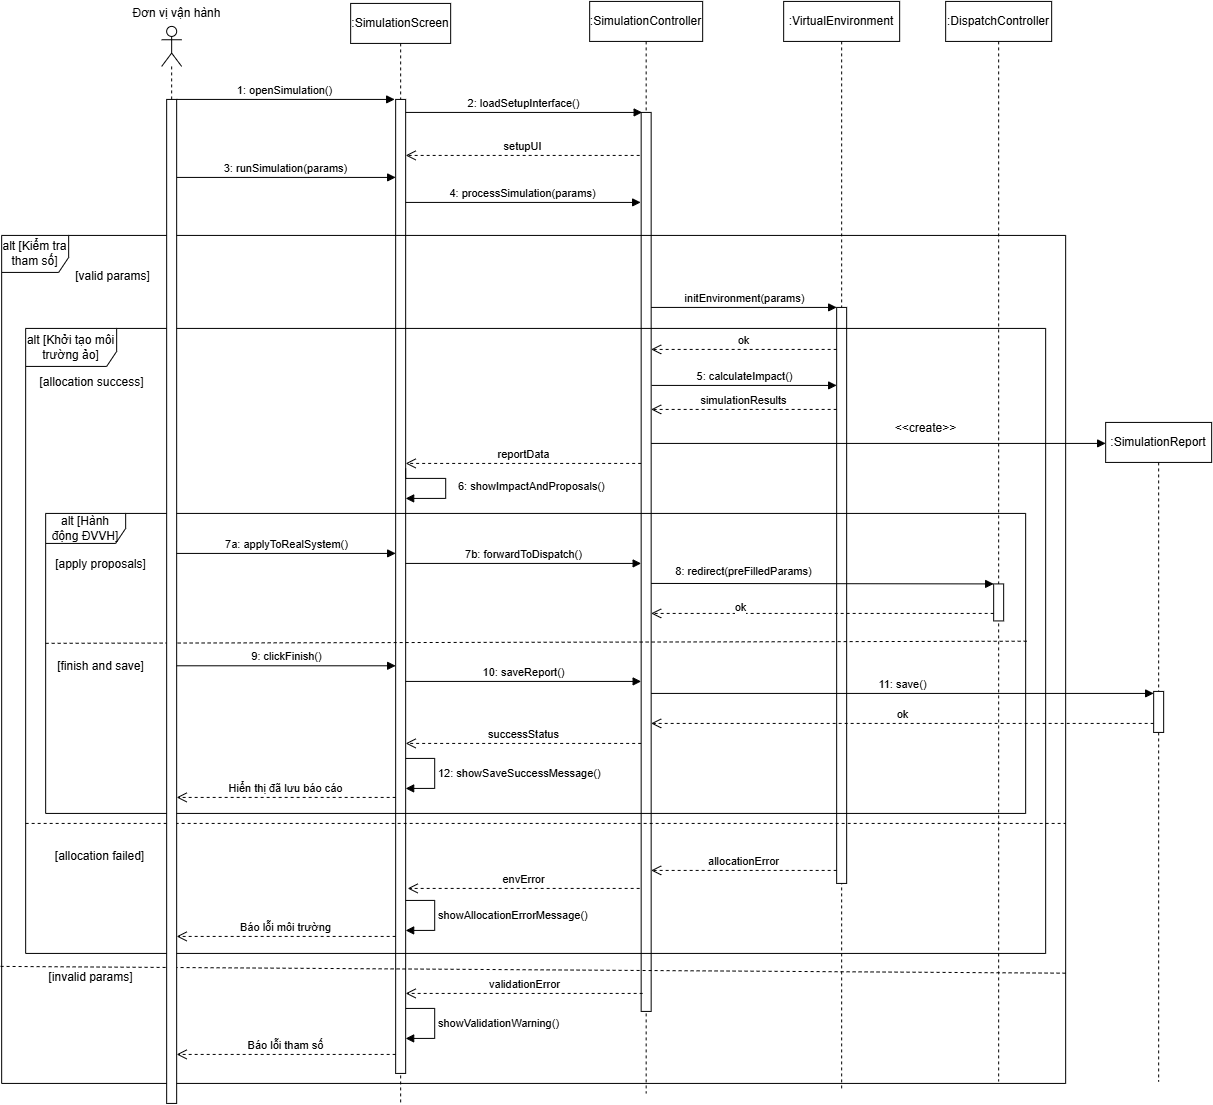

The diagram above was exported from draw.io. Its source (the exported page's mxGraphModel, read from the mxfile embedded in the PNG):
<mxGraphModel dx="7270" dy="7867" grid="1" gridSize="10" guides="1" tooltips="1" connect="1" arrows="1" fold="1" page="1" pageScale="1" pageWidth="850" pageHeight="1100" math="0" shadow="0">
  <root>
    <mxCell id="0" />
    <mxCell id="1" parent="0" />
    <mxCell id="tS-x0g8hqYmJ6rqCfZfy-1" parent="1" style="shape=umlLifeline;perimeter=lifelinePerimeter;whiteSpace=wrap;html=1;container=1;dropTarget=0;collapsible=0;recursiveResize=0;outlineConnect=0;portConstraint=eastwest;newEdgeStyle={&quot;curved&quot;:0,&quot;rounded&quot;:0};" value=":SimulationScreen" vertex="1">
      <mxGeometry height="1100" width="100" x="-4542.840026855469" y="-5938.079986572266" as="geometry" />
    </mxCell>
    <mxCell id="tS-x0g8hqYmJ6rqCfZfy-2" parent="tS-x0g8hqYmJ6rqCfZfy-1" style="html=1;points=[[0,0,0,0,5],[0,1,0,0,-5],[1,0,0,0,5],[1,1,0,0,-5]];perimeter=orthogonalPerimeter;outlineConnect=0;targetShapes=umlLifeline;portConstraint=eastwest;newEdgeStyle={&quot;curved&quot;:0,&quot;rounded&quot;:0};" value="" vertex="1">
      <mxGeometry height="974" width="10" x="45" y="96" as="geometry" />
    </mxCell>
    <mxCell id="tS-x0g8hqYmJ6rqCfZfy-3" parent="1" style="shape=umlLifeline;perimeter=lifelinePerimeter;whiteSpace=wrap;html=1;container=1;dropTarget=0;collapsible=0;recursiveResize=0;outlineConnect=0;portConstraint=eastwest;newEdgeStyle={&quot;curved&quot;:0,&quot;rounded&quot;:0};" value=":SimulationController" vertex="1">
      <mxGeometry height="1092" width="113" x="-4303.840026855469" y="-5940.079986572266" as="geometry" />
    </mxCell>
    <mxCell id="tS-x0g8hqYmJ6rqCfZfy-4" parent="tS-x0g8hqYmJ6rqCfZfy-3" style="html=1;points=[[0,0,0,0,5],[0,1,0,0,-5],[1,0,0,0,5],[1,1,0,0,-5]];perimeter=orthogonalPerimeter;outlineConnect=0;targetShapes=umlLifeline;portConstraint=eastwest;newEdgeStyle={&quot;curved&quot;:0,&quot;rounded&quot;:0};" value="" vertex="1">
      <mxGeometry height="899" width="10" x="51.5" y="111" as="geometry" />
    </mxCell>
    <mxCell id="tS-x0g8hqYmJ6rqCfZfy-5" parent="1" style="shape=umlLifeline;perimeter=lifelinePerimeter;whiteSpace=wrap;html=1;container=1;dropTarget=0;collapsible=0;recursiveResize=0;outlineConnect=0;portConstraint=eastwest;newEdgeStyle={&quot;curved&quot;:0,&quot;rounded&quot;:0};" value=":VirtualEnvironment" vertex="1">
      <mxGeometry height="1090" width="116" x="-4109.840026855469" y="-5940.079986572266" as="geometry" />
    </mxCell>
    <mxCell id="tS-x0g8hqYmJ6rqCfZfy-6" parent="tS-x0g8hqYmJ6rqCfZfy-5" style="html=1;points=[[0,0,0,0,5],[0,1,0,0,-5],[1,0,0,0,5],[1,1,0,0,-5]];perimeter=orthogonalPerimeter;outlineConnect=0;targetShapes=umlLifeline;portConstraint=eastwest;newEdgeStyle={&quot;curved&quot;:0,&quot;rounded&quot;:0};" value="" vertex="1">
      <mxGeometry height="576" width="10" x="53" y="306" as="geometry" />
    </mxCell>
    <mxCell id="tS-x0g8hqYmJ6rqCfZfy-7" edge="1" parent="tS-x0g8hqYmJ6rqCfZfy-5" style="html=1;verticalAlign=bottom;endArrow=open;dashed=1;endSize=8;curved=0;rounded=0;" target="tS-x0g8hqYmJ6rqCfZfy-4" value="allocationError">
      <mxGeometry relative="1" x="0.0003" as="geometry">
        <mxPoint as="offset" />
        <mxPoint x="53" y="869" as="sourcePoint" />
        <mxPoint x="-128" y="869" as="targetPoint" />
      </mxGeometry>
    </mxCell>
    <mxCell id="tS-x0g8hqYmJ6rqCfZfy-8" parent="1" style="shape=umlLifeline;perimeter=lifelinePerimeter;whiteSpace=wrap;html=1;container=1;dropTarget=0;collapsible=0;recursiveResize=0;outlineConnect=0;portConstraint=eastwest;newEdgeStyle={&quot;curved&quot;:0,&quot;rounded&quot;:0};" value=":DispatchController" vertex="1">
      <mxGeometry height="1080" width="106" x="-3947.8400268554688" y="-5940.079986572266" as="geometry" />
    </mxCell>
    <mxCell id="tS-x0g8hqYmJ6rqCfZfy-9" parent="tS-x0g8hqYmJ6rqCfZfy-8" style="html=1;points=[[0,0,0,0,5],[0,1,0,0,-5],[1,0,0,0,5],[1,1,0,0,-5]];perimeter=orthogonalPerimeter;outlineConnect=0;targetShapes=umlLifeline;portConstraint=eastwest;newEdgeStyle={&quot;curved&quot;:0,&quot;rounded&quot;:0};" value="" vertex="1">
      <mxGeometry height="37" width="10" x="48" y="582.5" as="geometry" />
    </mxCell>
    <mxCell id="tS-x0g8hqYmJ6rqCfZfy-10" parent="1" style="shape=umlFrame;whiteSpace=wrap;html=1;pointerEvents=0;width=67;height=37;" value="alt [Kiểm tra tham số]" vertex="1">
      <mxGeometry height="848" width="1064" x="-4891.840026855469" y="-5706.079986572266" as="geometry" />
    </mxCell>
    <mxCell id="tS-x0g8hqYmJ6rqCfZfy-11" edge="1" parent="1" style="html=1;verticalAlign=bottom;endArrow=block;curved=0;rounded=0;exitX=0.95;exitY=0.488;exitDx=0;exitDy=0;exitPerimeter=0;" value="2: loadSetupInterface()">
      <mxGeometry relative="1" width="80" x="-0.0006" as="geometry">
        <mxPoint as="offset" />
        <mxPoint x="-4487.840026855469" y="-5829.077986572265" as="sourcePoint" />
        <mxPoint x="-4251.340026855469" y="-5829.069986572265" as="targetPoint" />
      </mxGeometry>
    </mxCell>
    <mxCell id="tS-x0g8hqYmJ6rqCfZfy-12" edge="1" parent="1" style="html=1;verticalAlign=bottom;endArrow=open;dashed=1;endSize=8;curved=0;rounded=0;" value="setupUI">
      <mxGeometry relative="1" x="0.0018" as="geometry">
        <mxPoint as="offset" />
        <mxPoint x="-4253.840026855469" y="-5786.079986572266" as="sourcePoint" />
        <mxPoint x="-4487.840026855469" y="-5786.079986572266" as="targetPoint" />
      </mxGeometry>
    </mxCell>
    <mxCell id="tS-x0g8hqYmJ6rqCfZfy-13" edge="1" parent="1" style="html=1;verticalAlign=bottom;endArrow=block;curved=0;rounded=0;" value="3: runSimulation(params)">
      <mxGeometry relative="1" width="80" x="-0.0061" as="geometry">
        <mxPoint as="offset" />
        <mxPoint x="-4716.840026855469" y="-5764.079986572266" as="sourcePoint" />
        <mxPoint x="-4497.840026855469" y="-5764.079986572266" as="targetPoint" />
      </mxGeometry>
    </mxCell>
    <mxCell id="tS-x0g8hqYmJ6rqCfZfy-14" edge="1" parent="1" source="tS-x0g8hqYmJ6rqCfZfy-2" style="html=1;verticalAlign=bottom;endArrow=block;curved=0;rounded=0;" value="4: processSimulation(params)">
      <mxGeometry relative="1" width="80" x="-0.0006" as="geometry">
        <mxPoint as="offset" />
        <mxPoint x="-4484.840026855469" y="-5739.077986572265" as="sourcePoint" />
        <mxPoint x="-4252.840026855469" y="-5739.079986572266" as="targetPoint" />
      </mxGeometry>
    </mxCell>
    <mxCell id="tS-x0g8hqYmJ6rqCfZfy-15" connectable="0" parent="1" style="group" value="" vertex="1">
      <mxGeometry height="60" width="40" x="-4487.840026855469" y="-5478.079986572266" as="geometry" />
    </mxCell>
    <mxCell id="tS-x0g8hqYmJ6rqCfZfy-16" edge="1" parent="tS-x0g8hqYmJ6rqCfZfy-15" style="html=1;align=left;spacingLeft=2;endArrow=block;rounded=0;edgeStyle=orthogonalEdgeStyle;curved=0;rounded=0;" value="6: showImpactAndProposals()">
      <mxGeometry relative="1" x="0.0546" y="9" as="geometry">
        <mxPoint as="offset" />
        <Array as="points">
          <mxPoint y="15" />
          <mxPoint x="40" y="15" />
          <mxPoint x="40" y="35" />
        </Array>
        <mxPoint y="5" as="sourcePoint" />
        <mxPoint y="35" as="targetPoint" />
      </mxGeometry>
    </mxCell>
    <mxCell id="tS-x0g8hqYmJ6rqCfZfy-17" parent="1" style="shape=umlFrame;whiteSpace=wrap;html=1;pointerEvents=0;width=91;height=38;" value="alt [Khởi tạo môi trường ảo]" vertex="1">
      <mxGeometry height="625" width="1020" x="-4867.840026855469" y="-5613.079986572266" as="geometry" />
    </mxCell>
    <mxCell id="tS-x0g8hqYmJ6rqCfZfy-18" parent="1" style="text;html=1;align=center;verticalAlign=middle;resizable=0;points=[];autosize=1;strokeColor=none;fillColor=none;" value="[allocation success]" vertex="1">
      <mxGeometry height="26" width="122" x="-4862.840026855469" y="-5572.079986572266" as="geometry" />
    </mxCell>
    <mxCell id="tS-x0g8hqYmJ6rqCfZfy-19" edge="1" parent="1" style="html=1;verticalAlign=bottom;endArrow=block;curved=0;rounded=0;" value="initEnvironment(params)">
      <mxGeometry relative="1" width="80" x="0.0003" as="geometry">
        <mxPoint as="offset" />
        <mxPoint x="-4242.340026855469" y="-5634.079986572266" as="sourcePoint" />
        <mxPoint x="-4056.8400268554688" y="-5634.079986572266" as="targetPoint" />
      </mxGeometry>
    </mxCell>
    <mxCell id="tS-x0g8hqYmJ6rqCfZfy-20" edge="1" parent="1" source="tS-x0g8hqYmJ6rqCfZfy-6" style="html=1;verticalAlign=bottom;endArrow=open;dashed=1;endSize=8;curved=0;rounded=0;" value="ok">
      <mxGeometry relative="1" x="0.0003" as="geometry">
        <mxPoint as="offset" />
        <mxPoint x="-4067.8400268554688" y="-5592.079986572266" as="sourcePoint" />
        <mxPoint x="-4242.340026855469" y="-5592.079986572266" as="targetPoint" />
      </mxGeometry>
    </mxCell>
    <mxCell id="tS-x0g8hqYmJ6rqCfZfy-21" edge="1" parent="1" style="html=1;verticalAlign=bottom;endArrow=block;curved=0;rounded=0;" value="5: calculateImpact()">
      <mxGeometry relative="1" width="80" x="0.005" as="geometry">
        <mxPoint as="offset" />
        <mxPoint x="-4241.840026855469" y="-5556.079986572266" as="sourcePoint" />
        <mxPoint x="-4056.8400268554688" y="-5556.079986572266" as="targetPoint" />
      </mxGeometry>
    </mxCell>
    <mxCell id="tS-x0g8hqYmJ6rqCfZfy-22" edge="1" parent="1" style="html=1;verticalAlign=bottom;endArrow=open;dashed=1;endSize=8;curved=0;rounded=0;" value="simulationResults">
      <mxGeometry relative="1" x="0.0003" as="geometry">
        <mxPoint as="offset" />
        <mxPoint x="-4056.8400268554688" y="-5532.079986572266" as="sourcePoint" />
        <mxPoint x="-4242.340026855469" y="-5532.079986572266" as="targetPoint" />
      </mxGeometry>
    </mxCell>
    <mxCell id="tS-x0g8hqYmJ6rqCfZfy-23" edge="1" parent="1" style="endArrow=none;dashed=1;html=1;rounded=0;exitX=-0.001;exitY=0.826;exitDx=0;exitDy=0;exitPerimeter=0;" value="">
      <mxGeometry height="50" relative="1" width="50" as="geometry">
        <mxPoint x="-4867.840026855469" y="-5118.079986572266" as="sourcePoint" />
        <mxPoint x="-3827.8400268554688" y="-5118.079986572266" as="targetPoint" />
      </mxGeometry>
    </mxCell>
    <mxCell id="tS-x0g8hqYmJ6rqCfZfy-24" edge="1" parent="1" style="html=1;verticalAlign=bottom;endArrow=open;dashed=1;endSize=8;curved=0;rounded=0;exitX=0;exitY=0.715;exitDx=0;exitDy=0;exitPerimeter=0;" value="envError">
      <mxGeometry relative="1" as="geometry">
        <mxPoint as="offset" />
        <mxPoint x="-4253.840026855469" y="-5053.079986572266" as="sourcePoint" />
        <mxPoint x="-4485.840026855469" y="-5053.079986572266" as="targetPoint" />
      </mxGeometry>
    </mxCell>
    <mxCell id="tS-x0g8hqYmJ6rqCfZfy-25" edge="1" parent="1" style="html=1;verticalAlign=bottom;endArrow=open;dashed=1;endSize=8;curved=0;rounded=0;" value="reportData">
      <mxGeometry relative="1" as="geometry">
        <mxPoint x="-4252.340026855469" y="-5478.079986572266" as="sourcePoint" />
        <mxPoint x="-4487.840026855469" y="-5478.079986572266" as="targetPoint" />
      </mxGeometry>
    </mxCell>
    <mxCell id="tS-x0g8hqYmJ6rqCfZfy-26" parent="1" style="shape=umlFrame;whiteSpace=wrap;html=1;pointerEvents=0;width=80;height=30;" value="alt [Hành động ĐVVH]" vertex="1">
      <mxGeometry height="300" width="980" x="-4847.840026855469" y="-5428.079986572266" as="geometry" />
    </mxCell>
    <mxCell id="tS-x0g8hqYmJ6rqCfZfy-27" edge="1" parent="1" source="tS-x0g8hqYmJ6rqCfZfy-26" style="endArrow=none;dashed=1;html=1;rounded=0;exitX=0;exitY=0.433;exitDx=0;exitDy=0;exitPerimeter=0;entryX=1.001;entryY=0.426;entryDx=0;entryDy=0;entryPerimeter=0;" target="tS-x0g8hqYmJ6rqCfZfy-26" value="">
      <mxGeometry height="50" relative="1" width="50" as="geometry">
        <mxPoint x="-4841.600026855469" y="-5311.079986572266" as="sourcePoint" />
        <mxPoint x="-3807.8400268554688" y="-5310.849986572266" as="targetPoint" />
      </mxGeometry>
    </mxCell>
    <mxCell id="tS-x0g8hqYmJ6rqCfZfy-28" edge="1" parent="1" style="html=1;verticalAlign=bottom;endArrow=block;curved=0;rounded=0;" value="7b: forwardToDispatch()">
      <mxGeometry relative="1" width="80" as="geometry">
        <mxPoint x="-4487.840026855469" y="-5378.079986572266" as="sourcePoint" />
        <mxPoint x="-4252.340026855469" y="-5378.079986572266" as="targetPoint" />
      </mxGeometry>
    </mxCell>
    <mxCell id="tS-x0g8hqYmJ6rqCfZfy-29" edge="1" parent="1" style="html=1;verticalAlign=bottom;endArrow=block;curved=0;rounded=0;" target="tS-x0g8hqYmJ6rqCfZfy-9" value="8: redirect(preFilledParams)">
      <mxGeometry relative="1" width="80" x="-0.4628" y="3" as="geometry">
        <mxPoint as="offset" />
        <mxPoint x="-4242.340026855469" y="-5358.079986572266" as="sourcePoint" />
        <mxPoint x="-4110.840026855469" y="-5358.079986572266" as="targetPoint" />
      </mxGeometry>
    </mxCell>
    <mxCell id="tS-x0g8hqYmJ6rqCfZfy-30" edge="1" parent="1" source="tS-x0g8hqYmJ6rqCfZfy-9" style="html=1;verticalAlign=bottom;endArrow=open;dashed=1;endSize=8;curved=0;rounded=0;" value="ok">
      <mxGeometry relative="1" x="0.4745" y="4" as="geometry">
        <mxPoint y="-1" as="offset" />
        <mxPoint x="-3839.8400268554688" y="-5328.079986572266" as="sourcePoint" />
        <mxPoint x="-4242.340026855469" y="-5328.079986572266" as="targetPoint" />
      </mxGeometry>
    </mxCell>
    <mxCell id="tS-x0g8hqYmJ6rqCfZfy-31" edge="1" parent="1" style="html=1;verticalAlign=bottom;endArrow=block;curved=0;rounded=0;" target="tS-x0g8hqYmJ6rqCfZfy-36" value="11: save()">
      <mxGeometry relative="1" width="80" as="geometry">
        <mxPoint x="-4242.340026855469" y="-5248.079986572266" as="sourcePoint" />
        <mxPoint x="-3667.8400268554688" y="-5248.079986572266" as="targetPoint" />
      </mxGeometry>
    </mxCell>
    <mxCell id="tS-x0g8hqYmJ6rqCfZfy-32" edge="1" parent="1" source="tS-x0g8hqYmJ6rqCfZfy-36" style="html=1;verticalAlign=bottom;endArrow=open;dashed=1;endSize=8;curved=0;rounded=0;" value="ok">
      <mxGeometry relative="1" as="geometry">
        <mxPoint x="-3619.8400268554688" y="-5218.079986572266" as="sourcePoint" />
        <mxPoint x="-4242.340026855469" y="-5218.079986572266" as="targetPoint" />
      </mxGeometry>
    </mxCell>
    <mxCell id="tS-x0g8hqYmJ6rqCfZfy-33" edge="1" parent="1" source="tS-x0g8hqYmJ6rqCfZfy-4" style="html=1;verticalAlign=bottom;endArrow=open;dashed=1;endSize=8;curved=0;rounded=0;" value="successStatus">
      <mxGeometry relative="1" as="geometry">
        <mxPoint x="-4267.840026855469" y="-5198.079986572266" as="sourcePoint" />
        <mxPoint x="-4487.840026855469" y="-5198.079986572266" as="targetPoint" />
      </mxGeometry>
    </mxCell>
    <mxCell id="tS-x0g8hqYmJ6rqCfZfy-34" edge="1" parent="1" style="html=1;verticalAlign=bottom;endArrow=block;curved=0;rounded=0;" value="">
      <mxGeometry relative="1" width="80" x="0.2078" as="geometry">
        <mxPoint x="1" as="offset" />
        <mxPoint x="-4242.340026855469" y="-5498.079986572266" as="sourcePoint" />
        <mxPoint x="-3787.8400268554688" y="-5498.079986572266" as="targetPoint" />
      </mxGeometry>
    </mxCell>
    <mxCell id="tS-x0g8hqYmJ6rqCfZfy-35" parent="1" style="shape=umlLifeline;perimeter=lifelinePerimeter;whiteSpace=wrap;html=1;container=1;dropTarget=0;collapsible=0;recursiveResize=0;outlineConnect=0;portConstraint=eastwest;newEdgeStyle={&quot;curved&quot;:0,&quot;rounded&quot;:0};" value=":SimulationReport" vertex="1">
      <mxGeometry height="659" width="106" x="-3787.8400268554688" y="-5519.079986572266" as="geometry" />
    </mxCell>
    <mxCell id="tS-x0g8hqYmJ6rqCfZfy-36" parent="tS-x0g8hqYmJ6rqCfZfy-35" style="html=1;points=[[0,0,0,0,5],[0,1,0,0,-5],[1,0,0,0,5],[1,1,0,0,-5]];perimeter=orthogonalPerimeter;outlineConnect=0;targetShapes=umlLifeline;portConstraint=eastwest;newEdgeStyle={&quot;curved&quot;:0,&quot;rounded&quot;:0};" value="" vertex="1">
      <mxGeometry height="41" width="10" x="48" y="269" as="geometry" />
    </mxCell>
    <mxCell id="tS-x0g8hqYmJ6rqCfZfy-37" edge="1" parent="1" source="tS-x0g8hqYmJ6rqCfZfy-10" style="endArrow=none;dashed=1;html=1;rounded=0;exitX=-0.001;exitY=0.862;exitDx=0;exitDy=0;exitPerimeter=0;entryX=1;entryY=0.87;entryDx=0;entryDy=0;entryPerimeter=0;" target="tS-x0g8hqYmJ6rqCfZfy-10" value="">
      <mxGeometry height="50" relative="1" width="50" as="geometry">
        <mxPoint x="-4890.060026855469" y="-5018.077986572266" as="sourcePoint" />
        <mxPoint x="-3709.6120268554682" y="-5017.339986572266" as="targetPoint" />
      </mxGeometry>
    </mxCell>
    <mxCell id="tS-x0g8hqYmJ6rqCfZfy-38" parent="1" style="shape=umlLifeline;perimeter=lifelinePerimeter;whiteSpace=wrap;html=1;container=1;dropTarget=0;collapsible=0;recursiveResize=0;outlineConnect=0;portConstraint=eastwest;newEdgeStyle={&quot;curved&quot;:0,&quot;rounded&quot;:0};participant=umlActor;" value="" vertex="1">
      <mxGeometry height="1077" width="20" x="-4731.840026855469" y="-5915.079986572266" as="geometry" />
    </mxCell>
    <mxCell id="tS-x0g8hqYmJ6rqCfZfy-39" parent="1" style="text;html=1;align=center;verticalAlign=middle;resizable=0;points=[];autosize=1;strokeColor=none;fillColor=none;" value="Đơn vị vận hành" vertex="1">
      <mxGeometry height="26" width="106" x="-4769.840026855469" y="-5941.079986572266" as="geometry" />
    </mxCell>
    <mxCell id="tS-x0g8hqYmJ6rqCfZfy-40" parent="1" style="html=1;points=[[0,0,0,0,5],[0,1,0,0,-5],[1,0,0,0,5],[1,1,0,0,-5]];perimeter=orthogonalPerimeter;outlineConnect=0;targetShapes=umlLifeline;portConstraint=eastwest;newEdgeStyle={&quot;curved&quot;:0,&quot;rounded&quot;:0};" value="" vertex="1">
      <mxGeometry height="1004" width="10" x="-4726.840026855469" y="-5842.079986572266" as="geometry" />
    </mxCell>
    <mxCell id="tS-x0g8hqYmJ6rqCfZfy-41" parent="1" style="text;html=1;align=center;verticalAlign=middle;resizable=0;points=[];autosize=1;strokeColor=none;fillColor=none;" value="[valid params]" vertex="1">
      <mxGeometry height="26" width="93" x="-4827.840026855469" y="-5678.079986572266" as="geometry" />
    </mxCell>
    <mxCell id="tS-x0g8hqYmJ6rqCfZfy-42" parent="1" style="text;html=1;align=center;verticalAlign=middle;resizable=0;points=[];autosize=1;strokeColor=none;fillColor=none;" value="[apply proposals]" vertex="1">
      <mxGeometry height="30" width="110" x="-4847.840026855469" y="-5391.579986572266" as="geometry" />
    </mxCell>
    <mxCell id="tS-x0g8hqYmJ6rqCfZfy-43" edge="1" parent="1" style="html=1;verticalAlign=bottom;endArrow=block;curved=0;rounded=0;entryX=0;entryY=0.47;entryDx=0;entryDy=0;entryPerimeter=0;" value="7a: applyToRealSystem()">
      <mxGeometry relative="1" width="80" as="geometry">
        <mxPoint x="-4716.840026855469" y="-5388.079986572266" as="sourcePoint" />
        <mxPoint x="-4497.840026855469" y="-5388.079986572266" as="targetPoint" />
      </mxGeometry>
    </mxCell>
    <mxCell id="tS-x0g8hqYmJ6rqCfZfy-44" parent="1" style="text;html=1;align=center;verticalAlign=middle;resizable=0;points=[];autosize=1;strokeColor=none;fillColor=none;" value="[finish and save]" vertex="1">
      <mxGeometry height="30" width="110" x="-4847.840026855469" y="-5290.079986572266" as="geometry" />
    </mxCell>
    <mxCell id="tS-x0g8hqYmJ6rqCfZfy-45" edge="1" parent="1" style="html=1;verticalAlign=bottom;endArrow=block;curved=0;rounded=0;" value="9: clickFinish()">
      <mxGeometry relative="1" width="80" as="geometry">
        <mxPoint x="-4716.840026855469" y="-5275.709986572266" as="sourcePoint" />
        <mxPoint x="-4497.840026855469" y="-5275.709986572266" as="targetPoint" />
      </mxGeometry>
    </mxCell>
    <mxCell id="tS-x0g8hqYmJ6rqCfZfy-46" edge="1" parent="1" style="html=1;verticalAlign=bottom;endArrow=block;curved=0;rounded=0;" value="10: saveReport()">
      <mxGeometry relative="1" width="80" as="geometry">
        <mxPoint x="-4487.840026855469" y="-5260.079986572266" as="sourcePoint" />
        <mxPoint x="-4252.340026855469" y="-5260.079986572266" as="targetPoint" />
      </mxGeometry>
    </mxCell>
    <mxCell id="tS-x0g8hqYmJ6rqCfZfy-47" parent="1" style="text;html=1;align=center;verticalAlign=middle;resizable=0;points=[];autosize=1;strokeColor=none;fillColor=none;" value="[allocation failed]" vertex="1">
      <mxGeometry height="26" width="107" x="-4847.840026855469" y="-5098.079986572266" as="geometry" />
    </mxCell>
    <mxCell id="tS-x0g8hqYmJ6rqCfZfy-48" edge="1" parent="1" style="html=1;verticalAlign=bottom;endArrow=block;curved=0;rounded=0;" value="1: openSimulation()">
      <mxGeometry relative="1" width="80" x="-0.0061" as="geometry">
        <mxPoint as="offset" />
        <mxPoint x="-4716.840026855469" y="-5842.079986572266" as="sourcePoint" />
        <mxPoint x="-4498.840026855469" y="-5842.079986572266" as="targetPoint" />
      </mxGeometry>
    </mxCell>
    <mxCell id="tS-x0g8hqYmJ6rqCfZfy-49" edge="1" parent="1" style="html=1;verticalAlign=bottom;endArrow=open;dashed=1;endSize=8;curved=0;rounded=0;exitX=0;exitY=0.715;exitDx=0;exitDy=0;exitPerimeter=0;" value="validationError">
      <mxGeometry relative="1" x="-0.0022" as="geometry">
        <mxPoint as="offset" />
        <mxPoint x="-4250.840026855469" y="-4948.079986572266" as="sourcePoint" />
        <mxPoint x="-4487.840026855469" y="-4948.079986572266" as="targetPoint" />
      </mxGeometry>
    </mxCell>
    <mxCell id="tS-x0g8hqYmJ6rqCfZfy-50" edge="1" parent="1" style="html=1;align=left;spacingLeft=2;endArrow=block;rounded=0;edgeStyle=orthogonalEdgeStyle;curved=0;rounded=0;" value="12: showSaveSuccessMessage()">
      <mxGeometry relative="1" x="-0.0005" as="geometry">
        <mxPoint as="offset" />
        <Array as="points">
          <mxPoint x="-4458.840026855469" y="-5183.059986572265" />
          <mxPoint x="-4458.840026855469" y="-5153.059986572265" />
        </Array>
        <mxPoint x="-4487.840026855469" y="-5183.059986572265" as="sourcePoint" />
        <mxPoint x="-4487.840026855469" y="-5153.059986572265" as="targetPoint" />
      </mxGeometry>
    </mxCell>
    <mxCell id="tS-x0g8hqYmJ6rqCfZfy-51" edge="1" parent="1" style="html=1;align=left;spacingLeft=2;endArrow=block;rounded=0;edgeStyle=orthogonalEdgeStyle;curved=0;rounded=0;" value="showAllocationErrorMessage()">
      <mxGeometry relative="1" x="-0.0025" as="geometry">
        <mxPoint as="offset" />
        <Array as="points">
          <mxPoint x="-4458.840026855469" y="-5041.059986572265" />
          <mxPoint x="-4458.840026855469" y="-5011.059986572265" />
        </Array>
        <mxPoint x="-4487.840026855469" y="-5041.059986572265" as="sourcePoint" />
        <mxPoint x="-4487.840026855469" y="-5011.059986572265" as="targetPoint" />
      </mxGeometry>
    </mxCell>
    <mxCell id="tS-x0g8hqYmJ6rqCfZfy-52" edge="1" parent="1" style="html=1;align=left;spacingLeft=2;endArrow=block;rounded=0;edgeStyle=orthogonalEdgeStyle;curved=0;rounded=0;" value="showValidationWarning()">
      <mxGeometry relative="1" x="-0.0005" as="geometry">
        <mxPoint as="offset" />
        <Array as="points">
          <mxPoint x="-4458.840026855469" y="-4933.059986572265" />
          <mxPoint x="-4458.840026855469" y="-4903.059986572265" />
        </Array>
        <mxPoint x="-4487.840026855469" y="-4933.059986572265" as="sourcePoint" />
        <mxPoint x="-4487.840026855469" y="-4903.059986572265" as="targetPoint" />
      </mxGeometry>
    </mxCell>
    <mxCell id="tS-x0g8hqYmJ6rqCfZfy-53" parent="1" style="text;html=1;align=center;verticalAlign=middle;resizable=0;points=[];autosize=1;strokeColor=none;fillColor=none;" value="&amp;lt;&amp;lt;create&amp;gt;&amp;gt;" vertex="1">
      <mxGeometry height="30" width="80" x="-4007.8400268554688" y="-5528.079986572266" as="geometry" />
    </mxCell>
    <mxCell id="tS-x0g8hqYmJ6rqCfZfy-54" parent="1" style="text;html=1;align=center;verticalAlign=middle;resizable=0;points=[];autosize=1;strokeColor=none;fillColor=none;" value="[invalid params]" vertex="1">
      <mxGeometry height="26" width="102" x="-4854.340026855469" y="-4976.579986572266" as="geometry" />
    </mxCell>
    <mxCell id="tS-x0g8hqYmJ6rqCfZfy-55" edge="1" parent="1" style="html=1;verticalAlign=bottom;endArrow=open;dashed=1;endSize=8;curved=0;rounded=0;" value="Hiển thị đã lưu báo cáo">
      <mxGeometry relative="1" as="geometry">
        <mxPoint x="-4497.840026855469" y="-5144.079986572266" as="sourcePoint" />
        <mxPoint x="-4716.840026855469" y="-5144.079986572266" as="targetPoint" />
      </mxGeometry>
    </mxCell>
    <mxCell id="tS-x0g8hqYmJ6rqCfZfy-56" edge="1" parent="1" style="html=1;verticalAlign=bottom;endArrow=open;dashed=1;endSize=8;curved=0;rounded=0;" value="Báo lỗi môi trường">
      <mxGeometry relative="1" as="geometry">
        <mxPoint x="-4497.840026855469" y="-5005.079986572266" as="sourcePoint" />
        <mxPoint x="-4716.840026855469" y="-5005.079986572266" as="targetPoint" />
      </mxGeometry>
    </mxCell>
    <mxCell id="tS-x0g8hqYmJ6rqCfZfy-57" edge="1" parent="1" style="html=1;verticalAlign=bottom;endArrow=open;dashed=1;endSize=8;curved=0;rounded=0;" value="Báo lỗi tham số">
      <mxGeometry relative="1" as="geometry">
        <mxPoint x="-4497.840026855469" y="-4887.079986572266" as="sourcePoint" />
        <mxPoint x="-4716.840026855469" y="-4887.079986572266" as="targetPoint" />
      </mxGeometry>
    </mxCell>
  </root>
</mxGraphModel>